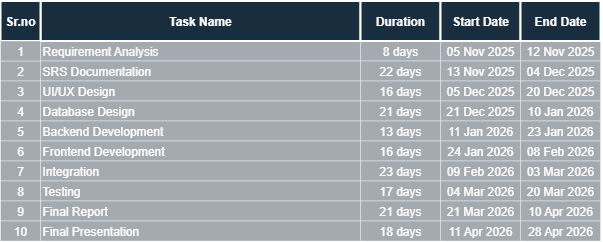

The diagram above was exported from draw.io. Its source (the exported page's mxGraphModel, read from the mxfile embedded in the PNG):
<mxGraphModel dx="815" dy="474" grid="1" gridSize="10" guides="1" tooltips="1" connect="0" arrows="1" fold="1" page="1" pageScale="1.5" pageWidth="1169" pageHeight="827" background="none" math="0" shadow="0" adaptiveColors="simple">
  <root>
    <mxCell id="0" />
    <mxCell id="1" parent="0" />
    <mxCell id="64" value="Requirement Analysis" style="align=left;strokeColor=#FFFFFF;fillColor=#182E3E;opacity=40;labelBackgroundColor=none;fontColor=#FFFFFF;rounded=0;" parent="1" vertex="1">
      <mxGeometry x="126.5" y="380" width="320" height="20" as="geometry" />
    </mxCell>
    <mxCell id="65" value="8 days" style="strokeColor=#FFFFFF;fillColor=#182E3E;opacity=40;labelBackgroundColor=none;fontColor=#FFFFFF;rounded=0;" parent="1" vertex="1">
      <mxGeometry x="446.50000000000176" y="380" width="80.00000000000028" height="20" as="geometry" />
    </mxCell>
    <mxCell id="66" value="05 Nov 2025" style="strokeColor=#FFFFFF;fillColor=#182E3E;opacity=40;labelBackgroundColor=none;fontColor=#FFFFFF;rounded=0;" parent="1" vertex="1">
      <mxGeometry x="526.500000000002" y="380" width="80.00000000000028" height="20" as="geometry" />
    </mxCell>
    <mxCell id="67" value="12 Nov 2025" style="strokeColor=#FFFFFF;fillColor=#182E3E;opacity=40;labelBackgroundColor=none;fontColor=#FFFFFF;rounded=0;" parent="1" vertex="1">
      <mxGeometry x="606.5000000000016" y="380.0000000000002" width="80.00000000000028" height="20" as="geometry" />
    </mxCell>
    <mxCell id="69" value="2" style="strokeColor=#FFFFFF;fillColor=#182E3E;opacity=40;labelBackgroundColor=none;fontColor=#FFFFFF;rounded=0;" parent="1" vertex="1">
      <mxGeometry x="86.50000000000026" y="399.9999999999999" width="40" height="20" as="geometry" />
    </mxCell>
    <mxCell id="70" value="SRS Documentation" style="align=left;strokeColor=#FFFFFF;fillColor=#182E3E;opacity=40;labelBackgroundColor=none;fontColor=#FFFFFF;rounded=0;" parent="1" vertex="1">
      <mxGeometry x="126.50000000000026" y="399.9999999999999" width="319.9999999999998" height="20" as="geometry" />
    </mxCell>
    <mxCell id="71" value="22 days" style="strokeColor=#FFFFFF;fillColor=#182E3E;opacity=40;labelBackgroundColor=none;fontColor=#FFFFFF;rounded=0;" parent="1" vertex="1">
      <mxGeometry x="446.500000000002" y="399.99999999999983" width="80.00000000000028" height="20" as="geometry" />
    </mxCell>
    <mxCell id="72" value="13 Nov 2025" style="strokeColor=#FFFFFF;fillColor=#182E3E;opacity=40;labelBackgroundColor=none;fontColor=#FFFFFF;rounded=0;" parent="1" vertex="1">
      <mxGeometry x="526.5000000000023" y="399.99999999999983" width="80.00000000000028" height="20" as="geometry" />
    </mxCell>
    <mxCell id="73" value="04 Dec 2025" style="strokeColor=#FFFFFF;fillColor=#182E3E;opacity=40;labelBackgroundColor=none;fontColor=#FFFFFF;rounded=0;" parent="1" vertex="1">
      <mxGeometry x="606.5000000000018" y="400.0000000000001" width="80.00000000000028" height="20" as="geometry" />
    </mxCell>
    <mxCell id="74" value="3" style="strokeColor=#FFFFFF;fillColor=#182E3E;opacity=40;labelBackgroundColor=none;fontColor=#FFFFFF;rounded=0;" parent="1" vertex="1">
      <mxGeometry x="86.50000000000027" y="419.9999999999998" width="40" height="20" as="geometry" />
    </mxCell>
    <mxCell id="75" value="UI/UX Design" style="align=left;strokeColor=#FFFFFF;fillColor=#182E3E;opacity=40;labelBackgroundColor=none;fontColor=#FFFFFF;rounded=0;" parent="1" vertex="1">
      <mxGeometry x="126.50000000000027" y="419.9999999999998" width="319.9999999999997" height="20.000000000000014" as="geometry" />
    </mxCell>
    <mxCell id="76" value="16 days" style="strokeColor=#FFFFFF;fillColor=#182E3E;opacity=40;labelBackgroundColor=none;fontColor=#FFFFFF;rounded=0;" parent="1" vertex="1">
      <mxGeometry x="446.500000000002" y="419.9999999999997" width="80.00000000000028" height="20" as="geometry" />
    </mxCell>
    <mxCell id="77" value="05 Dec 2025" style="strokeColor=#FFFFFF;fillColor=#182E3E;opacity=40;labelBackgroundColor=none;fontColor=#FFFFFF;rounded=0;" parent="1" vertex="1">
      <mxGeometry x="526.5000000000023" y="419.9999999999997" width="80.00000000000028" height="20" as="geometry" />
    </mxCell>
    <mxCell id="78" value="20 Dec 2025" style="strokeColor=#FFFFFF;fillColor=#182E3E;opacity=40;labelBackgroundColor=none;fontColor=#FFFFFF;rounded=0;" parent="1" vertex="1">
      <mxGeometry x="606.5000000000018" y="420" width="80.00000000000028" height="20" as="geometry" />
    </mxCell>
    <mxCell id="79" value="4" style="strokeColor=#FFFFFF;fillColor=#182E3E;opacity=40;labelBackgroundColor=none;fontColor=#FFFFFF;rounded=0;" parent="1" vertex="1">
      <mxGeometry x="86.5" y="440.00000000000017" width="40" height="20" as="geometry" />
    </mxCell>
    <mxCell id="80" value="Database Design" style="align=left;strokeColor=#FFFFFF;fillColor=#182E3E;opacity=40;labelBackgroundColor=none;fontColor=#FFFFFF;rounded=0;" parent="1" vertex="1">
      <mxGeometry x="126.5" y="440.00000000000017" width="320" height="20" as="geometry" />
    </mxCell>
    <mxCell id="81" value="21 days" style="strokeColor=#FFFFFF;fillColor=#182E3E;opacity=40;labelBackgroundColor=none;fontColor=#FFFFFF;rounded=0;" parent="1" vertex="1">
      <mxGeometry x="446.5000000000017" y="440.0000000000001" width="80.00000000000028" height="20" as="geometry" />
    </mxCell>
    <mxCell id="82" value="21 Dec 2025" style="strokeColor=#FFFFFF;fillColor=#182E3E;opacity=40;labelBackgroundColor=none;fontColor=#FFFFFF;rounded=0;" parent="1" vertex="1">
      <mxGeometry x="526.500000000002" y="440.0000000000001" width="80.00000000000028" height="20" as="geometry" />
    </mxCell>
    <mxCell id="83" value="10 Jan 2026" style="strokeColor=#FFFFFF;fillColor=#182E3E;opacity=40;labelBackgroundColor=none;fontColor=#FFFFFF;rounded=0;" parent="1" vertex="1">
      <mxGeometry x="606.5000000000015" y="440.0000000000004" width="80.00000000000028" height="20" as="geometry" />
    </mxCell>
    <mxCell id="84" value="5" style="strokeColor=#FFFFFF;fillColor=#182E3E;opacity=40;labelBackgroundColor=none;fontColor=#FFFFFF;rounded=0;" parent="1" vertex="1">
      <mxGeometry x="86.49999999999991" y="460.00000000000017" width="40" height="20" as="geometry" />
    </mxCell>
    <mxCell id="85" value="Backend Development" style="align=left;strokeColor=#FFFFFF;fillColor=#182E3E;opacity=40;labelBackgroundColor=none;fontColor=#FFFFFF;rounded=0;" parent="1" vertex="1">
      <mxGeometry x="126.49999999999991" y="460.00000000000017" width="320.0000000000001" height="20" as="geometry" />
    </mxCell>
    <mxCell id="86" value="13 days" style="strokeColor=#FFFFFF;fillColor=#182E3E;opacity=40;labelBackgroundColor=none;fontColor=#FFFFFF;rounded=0;" parent="1" vertex="1">
      <mxGeometry x="446.50000000000165" y="460.0000000000001" width="80.00000000000028" height="20" as="geometry" />
    </mxCell>
    <mxCell id="87" value="11 Jan 2026" style="strokeColor=#FFFFFF;fillColor=#182E3E;opacity=40;labelBackgroundColor=none;fontColor=#FFFFFF;rounded=0;" parent="1" vertex="1">
      <mxGeometry x="526.5000000000019" y="460.0000000000001" width="80.00000000000028" height="20" as="geometry" />
    </mxCell>
    <mxCell id="88" value="23 Jan 2026" style="strokeColor=#FFFFFF;fillColor=#182E3E;opacity=40;labelBackgroundColor=none;fontColor=#FFFFFF;rounded=0;" parent="1" vertex="1">
      <mxGeometry x="606.5000000000015" y="460.0000000000004" width="80.00000000000028" height="20" as="geometry" />
    </mxCell>
    <mxCell id="89" value="6" style="strokeColor=#FFFFFF;fillColor=#182E3E;opacity=40;labelBackgroundColor=none;fontColor=#FFFFFF;rounded=0;" parent="1" vertex="1">
      <mxGeometry x="86.4999999999999" y="480.00000000000045" width="40" height="20" as="geometry" />
    </mxCell>
    <mxCell id="90" value="Frontend Development" style="align=left;strokeColor=#FFFFFF;fillColor=#182E3E;opacity=40;labelBackgroundColor=none;fontColor=#FFFFFF;rounded=0;" parent="1" vertex="1">
      <mxGeometry x="126.4999999999999" y="480.00000000000045" width="320.0000000000001" height="20" as="geometry" />
    </mxCell>
    <mxCell id="91" value="16 days" style="strokeColor=#FFFFFF;fillColor=#182E3E;opacity=40;labelBackgroundColor=none;fontColor=#FFFFFF;rounded=0;" parent="1" vertex="1">
      <mxGeometry x="446.50000000000165" y="480.00000000000034" width="80.00000000000028" height="20" as="geometry" />
    </mxCell>
    <mxCell id="92" value="24 Jan 2026" style="strokeColor=#FFFFFF;fillColor=#182E3E;opacity=40;labelBackgroundColor=none;fontColor=#FFFFFF;rounded=0;" parent="1" vertex="1">
      <mxGeometry x="526.5000000000019" y="480.00000000000034" width="80.00000000000028" height="20" as="geometry" />
    </mxCell>
    <mxCell id="93" value="08 Feb 2026" style="strokeColor=#FFFFFF;fillColor=#182E3E;opacity=40;labelBackgroundColor=none;fontColor=#FFFFFF;rounded=0;" parent="1" vertex="1">
      <mxGeometry x="606.5000000000015" y="480.0000000000007" width="80.00000000000028" height="20" as="geometry" />
    </mxCell>
    <mxCell id="94" value="7" style="strokeColor=#FFFFFF;fillColor=#182E3E;opacity=40;labelBackgroundColor=none;fontColor=#FFFFFF;rounded=0;" parent="1" vertex="1">
      <mxGeometry x="86.50000000000063" y="500.0000000000007" width="40" height="20" as="geometry" />
    </mxCell>
    <mxCell id="95" value="Integration" style="align=left;strokeColor=#FFFFFF;fillColor=#182E3E;opacity=40;labelBackgroundColor=none;fontColor=#FFFFFF;rounded=0;" parent="1" vertex="1">
      <mxGeometry x="126.50000000000063" y="500.0000000000007" width="319.9999999999994" height="20" as="geometry" />
    </mxCell>
    <mxCell id="96" value="23 days" style="strokeColor=#FFFFFF;fillColor=#182E3E;opacity=40;labelBackgroundColor=none;fontColor=#FFFFFF;rounded=0;" parent="1" vertex="1">
      <mxGeometry x="446.5000000000024" y="500.0000000000007" width="80.00000000000028" height="20" as="geometry" />
    </mxCell>
    <mxCell id="97" value="09 Feb 2026" style="strokeColor=#FFFFFF;fillColor=#182E3E;opacity=40;labelBackgroundColor=none;fontColor=#FFFFFF;rounded=0;" parent="1" vertex="1">
      <mxGeometry x="526.5000000000027" y="500.0000000000007" width="80.00000000000028" height="20" as="geometry" />
    </mxCell>
    <mxCell id="98" value="03 Mar 2026" style="strokeColor=#FFFFFF;fillColor=#182E3E;opacity=40;labelBackgroundColor=none;fontColor=#FFFFFF;rounded=0;" parent="1" vertex="1">
      <mxGeometry x="606.5000000000022" y="500.0000000000009" width="80.00000000000028" height="20" as="geometry" />
    </mxCell>
    <mxCell id="99" value="8" style="strokeColor=#FFFFFF;fillColor=#182E3E;opacity=40;labelBackgroundColor=none;fontColor=#FFFFFF;rounded=0;" parent="1" vertex="1">
      <mxGeometry x="86.50000000000064" y="520.0000000000006" width="40" height="20" as="geometry" />
    </mxCell>
    <mxCell id="100" value="Testing" style="align=left;strokeColor=#FFFFFF;fillColor=#182E3E;opacity=40;labelBackgroundColor=none;fontColor=#FFFFFF;rounded=0;" parent="1" vertex="1">
      <mxGeometry x="126.50000000000064" y="520.0000000000006" width="319.9999999999994" height="20" as="geometry" />
    </mxCell>
    <mxCell id="101" value="17 days" style="strokeColor=#FFFFFF;fillColor=#182E3E;opacity=40;labelBackgroundColor=none;fontColor=#FFFFFF;rounded=0;" parent="1" vertex="1">
      <mxGeometry x="446.5000000000024" y="520.0000000000006" width="80.00000000000028" height="20" as="geometry" />
    </mxCell>
    <mxCell id="102" value="04 Mar 2026" style="strokeColor=#FFFFFF;fillColor=#182E3E;opacity=40;labelBackgroundColor=none;fontColor=#FFFFFF;rounded=0;" parent="1" vertex="1">
      <mxGeometry x="526.5000000000027" y="520.0000000000006" width="80.00000000000028" height="20" as="geometry" />
    </mxCell>
    <mxCell id="103" value="20 Mar 2026" style="strokeColor=#FFFFFF;fillColor=#182E3E;opacity=40;labelBackgroundColor=none;fontColor=#FFFFFF;rounded=0;" parent="1" vertex="1">
      <mxGeometry x="606.5000000000022" y="520.0000000000008" width="80.00000000000028" height="20" as="geometry" />
    </mxCell>
    <mxCell id="104" value="9" style="strokeColor=#FFFFFF;fillColor=#182E3E;opacity=40;labelBackgroundColor=none;fontColor=#FFFFFF;rounded=0;" parent="1" vertex="1">
      <mxGeometry x="86.50000000000037" y="540.000000000001" width="40" height="20" as="geometry" />
    </mxCell>
    <mxCell id="105" value="Final Report" style="align=left;strokeColor=#FFFFFF;fillColor=#182E3E;opacity=40;labelBackgroundColor=none;fontColor=#FFFFFF;rounded=0;" parent="1" vertex="1">
      <mxGeometry x="126.50000000000037" y="540.000000000001" width="319.99999999999966" height="20.00000000000003" as="geometry" />
    </mxCell>
    <mxCell id="106" value="21 days" style="strokeColor=#FFFFFF;fillColor=#182E3E;opacity=40;labelBackgroundColor=none;fontColor=#FFFFFF;rounded=0;" parent="1" vertex="1">
      <mxGeometry x="446.5000000000021" y="540.0000000000009" width="80.00000000000028" height="20" as="geometry" />
    </mxCell>
    <mxCell id="107" value="21 Mar 2026" style="strokeColor=#FFFFFF;fillColor=#182E3E;opacity=40;labelBackgroundColor=none;fontColor=#FFFFFF;rounded=0;" parent="1" vertex="1">
      <mxGeometry x="526.5000000000025" y="540.0000000000009" width="80.00000000000028" height="20" as="geometry" />
    </mxCell>
    <mxCell id="108" value="10 Apr 2026" style="strokeColor=#FFFFFF;fillColor=#182E3E;opacity=40;labelBackgroundColor=none;fontColor=#FFFFFF;rounded=0;" parent="1" vertex="1">
      <mxGeometry x="606.5000000000018" y="540.0000000000013" width="80.00000000000028" height="20" as="geometry" />
    </mxCell>
    <mxCell id="109" value="10" style="strokeColor=#FFFFFF;fillColor=#182E3E;opacity=40;labelBackgroundColor=none;fontColor=#FFFFFF;rounded=0;" parent="1" vertex="1">
      <mxGeometry x="86.50000000000028" y="560.000000000001" width="40" height="20" as="geometry" />
    </mxCell>
    <mxCell id="110" value="Final Presentation" style="align=left;strokeColor=#FFFFFF;fillColor=#182E3E;opacity=40;labelBackgroundColor=none;fontColor=#FFFFFF;rounded=0;" parent="1" vertex="1">
      <mxGeometry x="126.50000000000028" y="560.000000000001" width="319.9999999999997" height="20" as="geometry" />
    </mxCell>
    <mxCell id="111" value="18 days" style="strokeColor=#FFFFFF;fillColor=#182E3E;opacity=40;labelBackgroundColor=none;fontColor=#FFFFFF;rounded=0;" parent="1" vertex="1">
      <mxGeometry x="446.50000000000205" y="560.0000000000009" width="80.00000000000028" height="20" as="geometry" />
    </mxCell>
    <mxCell id="112" value="11 Apr 2026" style="strokeColor=#FFFFFF;fillColor=#182E3E;opacity=40;labelBackgroundColor=none;fontColor=#FFFFFF;rounded=0;" parent="1" vertex="1">
      <mxGeometry x="526.5000000000023" y="560.0000000000009" width="80.00000000000028" height="20" as="geometry" />
    </mxCell>
    <mxCell id="113" value="28 Apr 2026" style="strokeColor=#FFFFFF;fillColor=#182E3E;opacity=40;labelBackgroundColor=none;fontColor=#FFFFFF;rounded=0;" parent="1" vertex="1">
      <mxGeometry x="606.5000000000018" y="560.0000000000013" width="80.00000000000028" height="20" as="geometry" />
    </mxCell>
    <mxCell id="2" value="Task Name" style="fillColor=#182E3E;strokeColor=#FFFFFF;strokeWidth=2;fontColor=#FFFFFF;fontStyle=1;labelBackgroundColor=none;rounded=0;" parent="1" vertex="1">
      <mxGeometry x="126.5" y="340" width="320" height="40" as="geometry" />
    </mxCell>
    <mxCell id="3" value="Sr.no" style="fillColor=#182E3E;strokeColor=#FFFFFF;strokeWidth=2;fontColor=#FFFFFF;fontStyle=1;labelBackgroundColor=none;rounded=0;" parent="1" vertex="1">
      <mxGeometry x="86.5" y="340" width="40" height="40" as="geometry" />
    </mxCell>
    <mxCell id="12" value="Duration" style="fillColor=#182E3E;strokeColor=#FFFFFF;strokeWidth=2;fontColor=#FFFFFF;fontStyle=1;labelBackgroundColor=none;rounded=0;" parent="1" vertex="1">
      <mxGeometry x="446.50000000000176" y="340.00000000000006" width="80.00000000000006" height="40.00000000000001" as="geometry" />
    </mxCell>
    <mxCell id="13" value="Start Date" style="fillColor=#182E3E;strokeColor=#FFFFFF;strokeWidth=2;fontColor=#FFFFFF;fontStyle=1;labelBackgroundColor=none;rounded=0;" parent="1" vertex="1">
      <mxGeometry x="526.5000000000018" y="340.00000000000006" width="80.00000000000006" height="40.00000000000001" as="geometry" />
    </mxCell>
    <mxCell id="14" value="End Date" style="fillColor=#182E3E;strokeColor=#FFFFFF;strokeWidth=2;fontColor=#FFFFFF;fontStyle=1;labelBackgroundColor=none;rounded=0;" parent="1" vertex="1">
      <mxGeometry x="606.5000000000019" y="340.0000000000001" width="80.00000000000006" height="40.00000000000001" as="geometry" />
    </mxCell>
    <mxCell id="9og_rEWiqyakFwsn9Tko-278" value="1" style="strokeColor=#FFFFFF;fillColor=#182E3E;opacity=40;labelBackgroundColor=none;fontColor=#FFFFFF;rounded=0;" vertex="1" parent="1">
      <mxGeometry x="86.50000000000026" y="379.9999999999999" width="40" height="20" as="geometry" />
    </mxCell>
  </root>
</mxGraphModel>